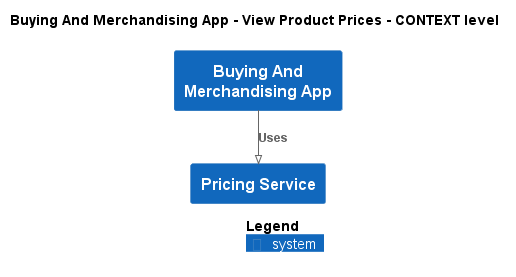

The diagram above was rendered by PlantUML. Its source (embedded in the PNG):
@startuml
!pragma layout smetana
!include ..\..\..\..\.c4s\C4_Context.puml

AddElementTag("state:new", $bgColor=green, $fontColor=#ffffff, $borderColor=green, $shadowing="False")
AddElementTag("state:changed", $bgColor=orange, $fontColor=#ffffff, $borderColor=orange, $shadowing="False")
AddElementTag("state:removed", $bgColor=red, $fontColor=#ffffff, $borderColor=red, $shadowing="False")

AddRelTag("state:new", $textColor=green, $lineColor=green)
AddRelTag("state:changed", $textColor=orange, $lineColor=orange)
AddRelTag("state:removed", $textColor=red, $lineColor=red)

SHOW_PERSON_PORTRAIT()
LAYOUT_TOP_DOWN()

skinparam linetype polyline

title Buying And Merchandising App - View Product Prices - CONTEXT level

System(ECommercePlatform.SoftwareSystems.BuyingAndMerchandisingApp, "Buying And Merchandising App", "")
System(ECommercePlatform.SoftwareSystems.PricingService, "Pricing Service", "")

Rel(ECommercePlatform.SoftwareSystems.BuyingAndMerchandisingApp, ECommercePlatform.SoftwareSystems.PricingService, "Uses")


SHOW_LEGEND()
@enduml